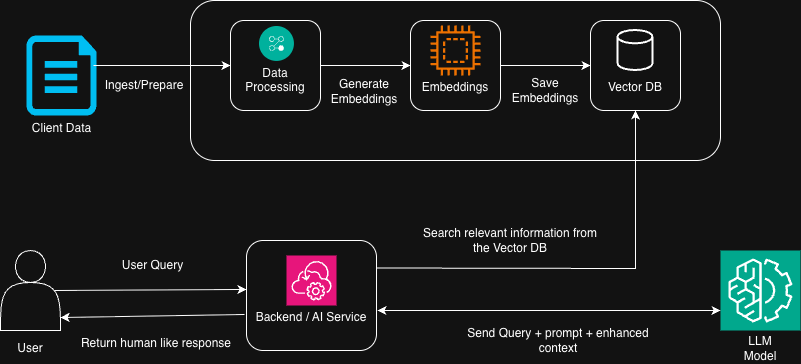

The diagram above was exported from draw.io. Its source (the exported page's mxGraphModel, read from the mxfile embedded in the PNG):
<mxGraphModel dx="946" dy="732" grid="1" gridSize="10" guides="1" tooltips="1" connect="1" arrows="1" fold="1" page="1" pageScale="1" pageWidth="850" pageHeight="1100" math="0" shadow="0">
  <root>
    <mxCell id="0" />
    <mxCell id="1" parent="0" />
    <mxCell id="YvFGsBW8pc4lF01iImED-4" value="" style="verticalLabelPosition=bottom;html=1;verticalAlign=top;align=center;strokeColor=none;fillColor=#00BEF2;shape=mxgraph.azure.cloud_services_configuration_file;pointerEvents=1;" vertex="1" parent="1">
      <mxGeometry x="36" y="145" width="70" height="80" as="geometry" />
    </mxCell>
    <mxCell id="YvFGsBW8pc4lF01iImED-5" value="Client Data" style="text;html=1;whiteSpace=wrap;strokeColor=none;fillColor=none;align=center;verticalAlign=middle;rounded=0;" vertex="1" parent="1">
      <mxGeometry x="28.5" y="223" width="85" height="30" as="geometry" />
    </mxCell>
    <mxCell id="YvFGsBW8pc4lF01iImED-6" value="" style="rounded=1;whiteSpace=wrap;html=1;" vertex="1" parent="1">
      <mxGeometry x="200" y="110" width="530" height="160" as="geometry" />
    </mxCell>
    <mxCell id="YvFGsBW8pc4lF01iImED-7" value="&lt;br&gt;&lt;br&gt;Data Processing" style="rounded=1;whiteSpace=wrap;html=1;" vertex="1" parent="1">
      <mxGeometry x="240" y="130" width="90" height="90" as="geometry" />
    </mxCell>
    <mxCell id="YvFGsBW8pc4lF01iImED-8" value="&lt;br&gt;&lt;br&gt;&lt;br&gt;Embeddings" style="rounded=1;whiteSpace=wrap;html=1;" vertex="1" parent="1">
      <mxGeometry x="420" y="130" width="90" height="90" as="geometry" />
    </mxCell>
    <mxCell id="YvFGsBW8pc4lF01iImED-9" value="&lt;br&gt;&lt;br&gt;&lt;br&gt;Vector DB" style="rounded=1;whiteSpace=wrap;html=1;" vertex="1" parent="1">
      <mxGeometry x="600" y="130" width="90" height="90" as="geometry" />
    </mxCell>
    <mxCell id="YvFGsBW8pc4lF01iImED-10" value="" style="endArrow=classic;html=1;rounded=0;exitX=0.957;exitY=0.375;exitDx=0;exitDy=0;exitPerimeter=0;" edge="1" parent="1" source="YvFGsBW8pc4lF01iImED-4" target="YvFGsBW8pc4lF01iImED-7">
      <mxGeometry width="50" height="50" relative="1" as="geometry">
        <mxPoint x="210" y="300" as="sourcePoint" />
        <mxPoint x="260" y="250" as="targetPoint" />
      </mxGeometry>
    </mxCell>
    <mxCell id="YvFGsBW8pc4lF01iImED-11" value="Ingest/Prepare" style="text;html=1;whiteSpace=wrap;strokeColor=none;fillColor=none;align=center;verticalAlign=middle;rounded=0;" vertex="1" parent="1">
      <mxGeometry x="113.5" y="180" width="80" height="30" as="geometry" />
    </mxCell>
    <mxCell id="YvFGsBW8pc4lF01iImED-12" value="" style="endArrow=classic;html=1;rounded=0;exitX=1;exitY=0.5;exitDx=0;exitDy=0;entryX=0;entryY=0.5;entryDx=0;entryDy=0;" edge="1" parent="1" source="YvFGsBW8pc4lF01iImED-7" target="YvFGsBW8pc4lF01iImED-8">
      <mxGeometry width="50" height="50" relative="1" as="geometry">
        <mxPoint x="430" y="350" as="sourcePoint" />
        <mxPoint x="480" y="300" as="targetPoint" />
      </mxGeometry>
    </mxCell>
    <mxCell id="YvFGsBW8pc4lF01iImED-13" value="" style="endArrow=classic;html=1;rounded=0;exitX=1;exitY=0.5;exitDx=0;exitDy=0;entryX=0;entryY=0.5;entryDx=0;entryDy=0;" edge="1" parent="1" source="YvFGsBW8pc4lF01iImED-8" target="YvFGsBW8pc4lF01iImED-9">
      <mxGeometry width="50" height="50" relative="1" as="geometry">
        <mxPoint x="513" y="166" as="sourcePoint" />
        <mxPoint x="603" y="166" as="targetPoint" />
      </mxGeometry>
    </mxCell>
    <mxCell id="YvFGsBW8pc4lF01iImED-14" value="Generate Embeddings" style="text;html=1;whiteSpace=wrap;strokeColor=none;fillColor=none;align=center;verticalAlign=middle;rounded=0;" vertex="1" parent="1">
      <mxGeometry x="344" y="186" width="60" height="30" as="geometry" />
    </mxCell>
    <mxCell id="YvFGsBW8pc4lF01iImED-15" value="Save Embeddings" style="text;html=1;whiteSpace=wrap;strokeColor=none;fillColor=none;align=center;verticalAlign=middle;rounded=0;" vertex="1" parent="1">
      <mxGeometry x="525" y="185" width="60" height="30" as="geometry" />
    </mxCell>
    <mxCell id="YvFGsBW8pc4lF01iImED-19" value="" style="shape=actor;whiteSpace=wrap;html=1;" vertex="1" parent="1">
      <mxGeometry x="10" y="360" width="60" height="80" as="geometry" />
    </mxCell>
    <mxCell id="YvFGsBW8pc4lF01iImED-20" value="User" style="text;html=1;whiteSpace=wrap;strokeColor=none;fillColor=none;align=center;verticalAlign=middle;rounded=0;" vertex="1" parent="1">
      <mxGeometry x="10" y="443" width="60" height="30" as="geometry" />
    </mxCell>
    <mxCell id="YvFGsBW8pc4lF01iImED-21" value="&lt;br&gt;&lt;br&gt;&lt;br&gt;Backend / AI Service" style="rounded=1;whiteSpace=wrap;html=1;" vertex="1" parent="1">
      <mxGeometry x="256" y="350" width="130" height="110" as="geometry" />
    </mxCell>
    <mxCell id="YvFGsBW8pc4lF01iImED-22" value="" style="sketch=0;points=[[0,0,0],[0.25,0,0],[0.5,0,0],[0.75,0,0],[1,0,0],[0,1,0],[0.25,1,0],[0.5,1,0],[0.75,1,0],[1,1,0],[0,0.25,0],[0,0.5,0],[0,0.75,0],[1,0.25,0],[1,0.5,0],[1,0.75,0]];points=[[0,0,0],[0.25,0,0],[0.5,0,0],[0.75,0,0],[1,0,0],[0,1,0],[0.25,1,0],[0.5,1,0],[0.75,1,0],[1,1,0],[0,0.25,0],[0,0.5,0],[0,0.75,0],[1,0.25,0],[1,0.5,0],[1,0.75,0]];outlineConnect=0;fontColor=#232F3E;fillColor=#E7157B;strokeColor=#ffffff;dashed=0;verticalLabelPosition=bottom;verticalAlign=top;align=center;html=1;fontSize=12;fontStyle=0;aspect=fixed;shape=mxgraph.aws4.resourceIcon;resIcon=mxgraph.aws4.backint_agent;" vertex="1" parent="1">
      <mxGeometry x="296" y="365" width="50" height="50" as="geometry" />
    </mxCell>
    <mxCell id="YvFGsBW8pc4lF01iImED-23" value="" style="image;aspect=fixed;perimeter=ellipsePerimeter;html=1;align=center;shadow=0;dashed=0;fontColor=#4277BB;labelBackgroundColor=default;fontSize=12;spacingTop=3;image=img/lib/ibm/management/process_management.svg;" vertex="1" parent="1">
      <mxGeometry x="269" y="136" width="35" height="35" as="geometry" />
    </mxCell>
    <mxCell id="YvFGsBW8pc4lF01iImED-24" value="" style="sketch=0;outlineConnect=0;fontColor=#232F3E;gradientColor=none;fillColor=#ED7100;strokeColor=none;dashed=0;verticalLabelPosition=bottom;verticalAlign=top;align=center;html=1;fontSize=12;fontStyle=0;aspect=fixed;pointerEvents=1;shape=mxgraph.aws4.braket_embedded_simulator;" vertex="1" parent="1">
      <mxGeometry x="440" y="135" width="50" height="50" as="geometry" />
    </mxCell>
    <mxCell id="YvFGsBW8pc4lF01iImED-25" value="" style="strokeWidth=2;html=1;shape=mxgraph.flowchart.database;whiteSpace=wrap;" vertex="1" parent="1">
      <mxGeometry x="627.5" y="140" width="35" height="40" as="geometry" />
    </mxCell>
    <mxCell id="YvFGsBW8pc4lF01iImED-26" value="" style="endArrow=classic;html=1;rounded=0;exitX=1;exitY=0.25;exitDx=0;exitDy=0;entryX=0.5;entryY=1;entryDx=0;entryDy=0;" edge="1" parent="1" source="YvFGsBW8pc4lF01iImED-21" target="YvFGsBW8pc4lF01iImED-9">
      <mxGeometry width="50" height="50" relative="1" as="geometry">
        <mxPoint x="520" y="400" as="sourcePoint" />
        <mxPoint x="650" y="280" as="targetPoint" />
        <Array as="points">
          <mxPoint x="645" y="378" />
        </Array>
      </mxGeometry>
    </mxCell>
    <mxCell id="YvFGsBW8pc4lF01iImED-27" value="" style="endArrow=classic;html=1;rounded=0;exitX=0.9;exitY=0.5;exitDx=0;exitDy=0;exitPerimeter=0;entryX=0;entryY=0.445;entryDx=0;entryDy=0;entryPerimeter=0;" edge="1" parent="1" source="YvFGsBW8pc4lF01iImED-19" target="YvFGsBW8pc4lF01iImED-21">
      <mxGeometry width="50" height="50" relative="1" as="geometry">
        <mxPoint x="150" y="590" as="sourcePoint" />
        <mxPoint x="200" y="540" as="targetPoint" />
      </mxGeometry>
    </mxCell>
    <mxCell id="YvFGsBW8pc4lF01iImED-29" value="" style="sketch=0;points=[[0,0,0],[0.25,0,0],[0.5,0,0],[0.75,0,0],[1,0,0],[0,1,0],[0.25,1,0],[0.5,1,0],[0.75,1,0],[1,1,0],[0,0.25,0],[0,0.5,0],[0,0.75,0],[1,0.25,0],[1,0.5,0],[1,0.75,0]];outlineConnect=0;fontColor=#232F3E;fillColor=#01A88D;strokeColor=#ffffff;dashed=0;verticalLabelPosition=bottom;verticalAlign=top;align=center;html=1;fontSize=12;fontStyle=0;aspect=fixed;shape=mxgraph.aws4.resourceIcon;resIcon=mxgraph.aws4.machine_learning;" vertex="1" parent="1">
      <mxGeometry x="730" y="360" width="80" height="80" as="geometry" />
    </mxCell>
    <mxCell id="YvFGsBW8pc4lF01iImED-30" value="LLM Model" style="text;html=1;whiteSpace=wrap;strokeColor=none;fillColor=none;align=center;verticalAlign=middle;rounded=0;" vertex="1" parent="1">
      <mxGeometry x="740" y="443" width="60" height="30" as="geometry" />
    </mxCell>
    <mxCell id="YvFGsBW8pc4lF01iImED-32" value="" style="endArrow=classic;html=1;rounded=0;entryX=1;entryY=0.838;entryDx=0;entryDy=0;entryPerimeter=0;exitX=-0.015;exitY=0.818;exitDx=0;exitDy=0;exitPerimeter=0;" edge="1" parent="1" target="YvFGsBW8pc4lF01iImED-19">
      <mxGeometry width="50" height="50" relative="1" as="geometry">
        <mxPoint x="254.04999999999995" y="423.98" as="sourcePoint" />
        <mxPoint x="71.98000000000002" y="422" as="targetPoint" />
      </mxGeometry>
    </mxCell>
    <mxCell id="YvFGsBW8pc4lF01iImED-33" value="User Query" style="text;html=1;whiteSpace=wrap;strokeColor=none;fillColor=none;align=center;verticalAlign=middle;rounded=0;" vertex="1" parent="1">
      <mxGeometry x="123.5" y="360" width="76.5" height="30" as="geometry" />
    </mxCell>
    <mxCell id="YvFGsBW8pc4lF01iImED-34" value="Search relevant information from the Vector DB" style="text;html=1;whiteSpace=wrap;strokeColor=none;fillColor=none;align=center;verticalAlign=middle;rounded=0;" vertex="1" parent="1">
      <mxGeometry x="425" y="330" width="190" height="40" as="geometry" />
    </mxCell>
    <mxCell id="YvFGsBW8pc4lF01iImED-35" value="Send Query + prompt + enhanced context" style="text;html=1;whiteSpace=wrap;strokeColor=none;fillColor=none;align=center;verticalAlign=middle;rounded=0;" vertex="1" parent="1">
      <mxGeometry x="472.5" y="430" width="190" height="40" as="geometry" />
    </mxCell>
    <mxCell id="YvFGsBW8pc4lF01iImED-36" value="" style="endArrow=classic;startArrow=classic;html=1;rounded=0;entryX=0;entryY=0.75;entryDx=0;entryDy=0;entryPerimeter=0;" edge="1" parent="1" target="YvFGsBW8pc4lF01iImED-29">
      <mxGeometry width="50" height="50" relative="1" as="geometry">
        <mxPoint x="387" y="420" as="sourcePoint" />
        <mxPoint x="570" y="400" as="targetPoint" />
      </mxGeometry>
    </mxCell>
    <mxCell id="YvFGsBW8pc4lF01iImED-37" value="Return human like response" style="text;html=1;whiteSpace=wrap;strokeColor=none;fillColor=none;align=center;verticalAlign=middle;rounded=0;" vertex="1" parent="1">
      <mxGeometry x="71" y="433" width="190" height="40" as="geometry" />
    </mxCell>
  </root>
</mxGraphModel>